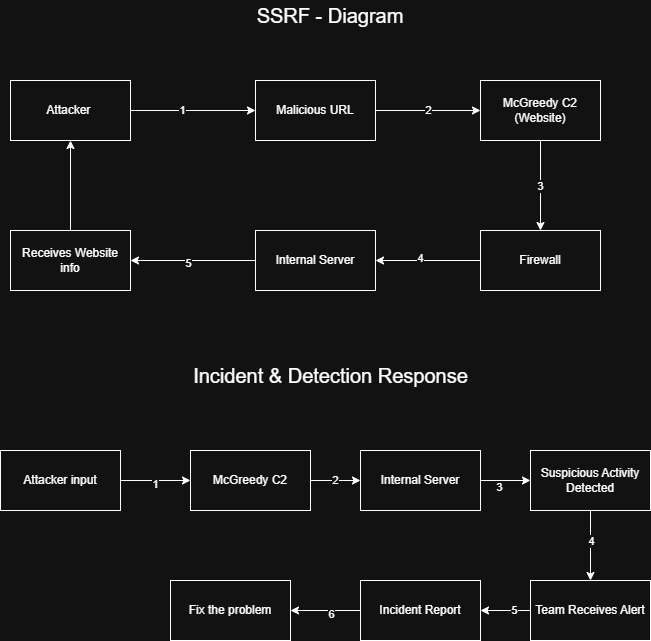

The diagram above was exported from draw.io. Its source (the exported page's mxGraphModel, read from the mxfile embedded in the PNG):
<mxGraphModel dx="2020" dy="1061" grid="1" gridSize="10" guides="1" tooltips="1" connect="1" arrows="1" fold="1" page="1" pageScale="1" pageWidth="850" pageHeight="1100" math="0" shadow="0">
  <root>
    <mxCell id="0" />
    <mxCell id="1" parent="0" />
    <mxCell id="PVLCOASi-OdCh0PwC7TN-46" edge="1" parent="1" source="MmPXyQo3malJL3p1zBMe-1" style="edgeStyle=orthogonalEdgeStyle;rounded=0;orthogonalLoop=1;jettySize=auto;html=1;exitX=0.5;exitY=1;exitDx=0;exitDy=0;" target="PVLCOASi-OdCh0PwC7TN-44" value="3">
      <mxGeometry relative="1" as="geometry" />
    </mxCell>
    <mxCell id="MmPXyQo3malJL3p1zBMe-1" parent="1" style="rounded=0;whiteSpace=wrap;html=1;" value="McGreedy C2&lt;div&gt;(Website)&lt;/div&gt;" vertex="1">
      <mxGeometry height="60" width="120" x="560" y="100" as="geometry" />
    </mxCell>
    <mxCell id="MmPXyQo3malJL3p1zBMe-8" edge="1" parent="1" source="MmPXyQo3malJL3p1zBMe-2" style="edgeStyle=orthogonalEdgeStyle;rounded=0;orthogonalLoop=1;jettySize=auto;html=1;exitX=1;exitY=0.5;exitDx=0;exitDy=0;" target="MmPXyQo3malJL3p1zBMe-6">
      <mxGeometry relative="1" as="geometry" />
    </mxCell>
    <mxCell id="MmPXyQo3malJL3p1zBMe-15" connectable="0" parent="MmPXyQo3malJL3p1zBMe-8" style="edgeLabel;html=1;align=center;verticalAlign=middle;resizable=0;points=[];" value="1" vertex="1">
      <mxGeometry relative="1" x="-0.1875" y="1" as="geometry">
        <mxPoint as="offset" />
      </mxGeometry>
    </mxCell>
    <mxCell id="MmPXyQo3malJL3p1zBMe-2" parent="1" style="rounded=0;whiteSpace=wrap;html=1;" value="Attacker&amp;nbsp;" vertex="1">
      <mxGeometry height="60" width="120" x="90" y="100" as="geometry" />
    </mxCell>
    <mxCell id="MmPXyQo3malJL3p1zBMe-9" edge="1" parent="1" source="MmPXyQo3malJL3p1zBMe-6" style="edgeStyle=orthogonalEdgeStyle;rounded=0;orthogonalLoop=1;jettySize=auto;html=1;exitX=1;exitY=0.5;exitDx=0;exitDy=0;entryX=0;entryY=0.5;entryDx=0;entryDy=0;" target="MmPXyQo3malJL3p1zBMe-1" value="2">
      <mxGeometry relative="1" as="geometry" />
    </mxCell>
    <mxCell id="MmPXyQo3malJL3p1zBMe-6" parent="1" style="rounded=0;whiteSpace=wrap;html=1;" value="Malicious URL" vertex="1">
      <mxGeometry height="60" width="120" x="335" y="100" as="geometry" />
    </mxCell>
    <mxCell id="PVLCOASi-OdCh0PwC7TN-47" edge="1" parent="1" source="PVLCOASi-OdCh0PwC7TN-44" style="edgeStyle=orthogonalEdgeStyle;rounded=0;orthogonalLoop=1;jettySize=auto;html=1;exitX=0;exitY=0.5;exitDx=0;exitDy=0;entryX=1;entryY=0.5;entryDx=0;entryDy=0;" target="PVLCOASi-OdCh0PwC7TN-45">
      <mxGeometry relative="1" as="geometry" />
    </mxCell>
    <mxCell id="PVLCOASi-OdCh0PwC7TN-50" connectable="0" parent="PVLCOASi-OdCh0PwC7TN-47" style="edgeLabel;html=1;align=center;verticalAlign=middle;resizable=0;points=[];" value="4" vertex="1">
      <mxGeometry relative="1" x="0.175" y="-3" as="geometry">
        <mxPoint x="1" as="offset" />
      </mxGeometry>
    </mxCell>
    <mxCell id="PVLCOASi-OdCh0PwC7TN-44" parent="1" style="rounded=0;whiteSpace=wrap;html=1;" value="Firewall" vertex="1">
      <mxGeometry height="60" width="120" x="560" y="250" as="geometry" />
    </mxCell>
    <mxCell id="PVLCOASi-OdCh0PwC7TN-53" edge="1" parent="1" source="PVLCOASi-OdCh0PwC7TN-45" style="edgeStyle=orthogonalEdgeStyle;rounded=0;orthogonalLoop=1;jettySize=auto;html=1;exitX=0;exitY=0.5;exitDx=0;exitDy=0;" target="PVLCOASi-OdCh0PwC7TN-52">
      <mxGeometry relative="1" as="geometry" />
    </mxCell>
    <mxCell id="nNr5ZsHF7uPgSDoEZG7M-1" connectable="0" parent="PVLCOASi-OdCh0PwC7TN-53" style="edgeLabel;html=1;align=center;verticalAlign=middle;resizable=0;points=[];" value="5" vertex="1">
      <mxGeometry relative="1" x="0.0857" y="2" as="geometry">
        <mxPoint x="-1" as="offset" />
      </mxGeometry>
    </mxCell>
    <mxCell id="PVLCOASi-OdCh0PwC7TN-45" parent="1" style="rounded=0;whiteSpace=wrap;html=1;" value="Internal Server" vertex="1">
      <mxGeometry height="60" width="120" x="335" y="250" as="geometry" />
    </mxCell>
    <mxCell id="PVLCOASi-OdCh0PwC7TN-54" edge="1" parent="1" source="PVLCOASi-OdCh0PwC7TN-52" style="edgeStyle=orthogonalEdgeStyle;rounded=0;orthogonalLoop=1;jettySize=auto;html=1;exitX=0.5;exitY=0;exitDx=0;exitDy=0;entryX=0.5;entryY=1;entryDx=0;entryDy=0;" target="MmPXyQo3malJL3p1zBMe-2">
      <mxGeometry relative="1" as="geometry" />
    </mxCell>
    <mxCell id="PVLCOASi-OdCh0PwC7TN-52" parent="1" style="rounded=0;whiteSpace=wrap;html=1;" value="Receives Website info" vertex="1">
      <mxGeometry height="60" width="120" x="90" y="250" as="geometry" />
    </mxCell>
    <mxCell id="PVLCOASi-OdCh0PwC7TN-63" edge="1" parent="1" source="PVLCOASi-OdCh0PwC7TN-56" style="edgeStyle=orthogonalEdgeStyle;rounded=0;orthogonalLoop=1;jettySize=auto;html=1;exitX=1;exitY=0.5;exitDx=0;exitDy=0;" target="PVLCOASi-OdCh0PwC7TN-57">
      <mxGeometry relative="1" as="geometry" />
    </mxCell>
    <mxCell id="nNr5ZsHF7uPgSDoEZG7M-2" connectable="0" parent="PVLCOASi-OdCh0PwC7TN-63" style="edgeLabel;html=1;align=center;verticalAlign=middle;resizable=0;points=[];" value="1" vertex="1">
      <mxGeometry relative="1" x="-0.0204" y="-3" as="geometry">
        <mxPoint as="offset" />
      </mxGeometry>
    </mxCell>
    <mxCell id="PVLCOASi-OdCh0PwC7TN-56" parent="1" style="rounded=0;whiteSpace=wrap;html=1;" value="Attacker input" vertex="1">
      <mxGeometry height="60" width="120" x="80" y="470" as="geometry" />
    </mxCell>
    <mxCell id="PVLCOASi-OdCh0PwC7TN-64" edge="1" parent="1" source="PVLCOASi-OdCh0PwC7TN-57" style="edgeStyle=orthogonalEdgeStyle;rounded=0;orthogonalLoop=1;jettySize=auto;html=1;exitX=1;exitY=0.5;exitDx=0;exitDy=0;entryX=0;entryY=0.5;entryDx=0;entryDy=0;" target="PVLCOASi-OdCh0PwC7TN-58">
      <mxGeometry relative="1" as="geometry" />
    </mxCell>
    <mxCell id="nNr5ZsHF7uPgSDoEZG7M-3" connectable="0" parent="PVLCOASi-OdCh0PwC7TN-64" style="edgeLabel;html=1;align=center;verticalAlign=middle;resizable=0;points=[];" value="2" vertex="1">
      <mxGeometry relative="1" x="-0.0286" y="1" as="geometry">
        <mxPoint as="offset" />
      </mxGeometry>
    </mxCell>
    <mxCell id="PVLCOASi-OdCh0PwC7TN-57" parent="1" style="rounded=0;whiteSpace=wrap;html=1;" value="McGreedy C2" vertex="1">
      <mxGeometry height="60" width="120" x="270" y="470" as="geometry" />
    </mxCell>
    <mxCell id="PVLCOASi-OdCh0PwC7TN-68" edge="1" parent="1" source="PVLCOASi-OdCh0PwC7TN-58" style="edgeStyle=orthogonalEdgeStyle;rounded=0;orthogonalLoop=1;jettySize=auto;html=1;exitX=1;exitY=0.5;exitDx=0;exitDy=0;" target="PVLCOASi-OdCh0PwC7TN-59">
      <mxGeometry relative="1" as="geometry" />
    </mxCell>
    <mxCell id="nNr5ZsHF7uPgSDoEZG7M-4" connectable="0" parent="PVLCOASi-OdCh0PwC7TN-68" style="edgeLabel;html=1;align=center;verticalAlign=middle;resizable=0;points=[];" value="3" vertex="1">
      <mxGeometry relative="1" x="-0.2571" y="-6" as="geometry">
        <mxPoint as="offset" />
      </mxGeometry>
    </mxCell>
    <mxCell id="PVLCOASi-OdCh0PwC7TN-58" parent="1" style="rounded=0;whiteSpace=wrap;html=1;" value="Internal Server" vertex="1">
      <mxGeometry height="60" width="120" x="440" y="470" as="geometry" />
    </mxCell>
    <mxCell id="PVLCOASi-OdCh0PwC7TN-69" edge="1" parent="1" source="PVLCOASi-OdCh0PwC7TN-59" style="edgeStyle=orthogonalEdgeStyle;rounded=0;orthogonalLoop=1;jettySize=auto;html=1;exitX=0.5;exitY=1;exitDx=0;exitDy=0;entryX=0.5;entryY=0;entryDx=0;entryDy=0;" target="PVLCOASi-OdCh0PwC7TN-60">
      <mxGeometry relative="1" as="geometry" />
    </mxCell>
    <mxCell id="nNr5ZsHF7uPgSDoEZG7M-5" connectable="0" parent="PVLCOASi-OdCh0PwC7TN-69" style="edgeLabel;html=1;align=center;verticalAlign=middle;resizable=0;points=[];" value="4" vertex="1">
      <mxGeometry relative="1" x="-0.1306" as="geometry">
        <mxPoint as="offset" />
      </mxGeometry>
    </mxCell>
    <mxCell id="PVLCOASi-OdCh0PwC7TN-59" parent="1" style="rounded=0;whiteSpace=wrap;html=1;" value="Suspicious Activity Detected" vertex="1">
      <mxGeometry height="60" width="120" x="610" y="470" as="geometry" />
    </mxCell>
    <mxCell id="PVLCOASi-OdCh0PwC7TN-67" edge="1" parent="1" source="PVLCOASi-OdCh0PwC7TN-60" style="edgeStyle=orthogonalEdgeStyle;rounded=0;orthogonalLoop=1;jettySize=auto;html=1;exitX=0;exitY=0.5;exitDx=0;exitDy=0;" target="PVLCOASi-OdCh0PwC7TN-61">
      <mxGeometry relative="1" as="geometry" />
    </mxCell>
    <mxCell id="nNr5ZsHF7uPgSDoEZG7M-6" connectable="0" parent="PVLCOASi-OdCh0PwC7TN-67" style="edgeLabel;html=1;align=center;verticalAlign=middle;resizable=0;points=[];" value="5" vertex="1">
      <mxGeometry relative="1" x="-0.3143" y="-1" as="geometry">
        <mxPoint as="offset" />
      </mxGeometry>
    </mxCell>
    <mxCell id="PVLCOASi-OdCh0PwC7TN-60" parent="1" style="rounded=0;whiteSpace=wrap;html=1;" value="Team Receives Alert" vertex="1">
      <mxGeometry height="60" width="120" x="610" y="600" as="geometry" />
    </mxCell>
    <mxCell id="PVLCOASi-OdCh0PwC7TN-71" edge="1" parent="1" source="PVLCOASi-OdCh0PwC7TN-61" style="edgeStyle=orthogonalEdgeStyle;rounded=0;orthogonalLoop=1;jettySize=auto;html=1;exitX=0;exitY=0.5;exitDx=0;exitDy=0;entryX=1;entryY=0.5;entryDx=0;entryDy=0;" target="PVLCOASi-OdCh0PwC7TN-70">
      <mxGeometry relative="1" as="geometry" />
    </mxCell>
    <mxCell id="nNr5ZsHF7uPgSDoEZG7M-7" connectable="0" parent="PVLCOASi-OdCh0PwC7TN-71" style="edgeLabel;html=1;align=center;verticalAlign=middle;resizable=0;points=[];" value="6" vertex="1">
      <mxGeometry relative="1" x="-0.1429" y="3" as="geometry">
        <mxPoint as="offset" />
      </mxGeometry>
    </mxCell>
    <mxCell id="PVLCOASi-OdCh0PwC7TN-61" parent="1" style="rounded=0;whiteSpace=wrap;html=1;" value="Incident Report" vertex="1">
      <mxGeometry height="60" width="120" x="440" y="600" as="geometry" />
    </mxCell>
    <mxCell id="PVLCOASi-OdCh0PwC7TN-70" parent="1" style="rounded=0;whiteSpace=wrap;html=1;" value="Fix the problem" vertex="1">
      <mxGeometry height="60" width="120" x="250" y="600" as="geometry" />
    </mxCell>
    <mxCell id="PVLCOASi-OdCh0PwC7TN-74" parent="1" style="text;html=1;whiteSpace=wrap;strokeColor=none;fillColor=none;align=center;verticalAlign=middle;rounded=0;fontSize=20;" value="SSRF - Diagram" vertex="1">
      <mxGeometry height="30" width="210" x="305" y="20" as="geometry" />
    </mxCell>
    <mxCell id="PVLCOASi-OdCh0PwC7TN-75" parent="1" style="text;html=1;whiteSpace=wrap;strokeColor=none;fillColor=none;align=center;verticalAlign=middle;rounded=0;fontSize=20;" value="Incident &amp;amp; Detection Response" vertex="1">
      <mxGeometry height="30" width="315" x="252.5" y="380" as="geometry" />
    </mxCell>
  </root>
</mxGraphModel>